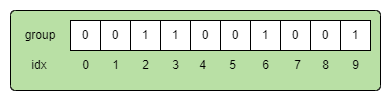

The diagram above was exported from draw.io. Its source (the exported page's mxGraphModel, read from the mxfile embedded in the PNG):
<mxGraphModel dx="494" dy="234" grid="1" gridSize="10" guides="1" tooltips="1" connect="1" arrows="1" fold="1" page="1" pageScale="1" pageWidth="827" pageHeight="1169" math="0" shadow="0">
  <root>
    <mxCell id="0" />
    <mxCell id="1" parent="0" />
    <mxCell id="6IhSXIFJUsMqZZ8McpwQ-2" value="" style="rounded=1;whiteSpace=wrap;html=1;arcSize=6;fillColor=#B9E0A5;" vertex="1" parent="1">
      <mxGeometry x="10" y="70" width="370" height="80" as="geometry" />
    </mxCell>
    <mxCell id="6IhSXIFJUsMqZZ8McpwQ-3" value="0" style="rounded=0;whiteSpace=wrap;html=1;arcSize=9;" vertex="1" parent="1">
      <mxGeometry x="70" y="80" width="30" height="30" as="geometry" />
    </mxCell>
    <mxCell id="6IhSXIFJUsMqZZ8McpwQ-4" value="0" style="rounded=0;whiteSpace=wrap;html=1;arcSize=9;" vertex="1" parent="1">
      <mxGeometry x="100" y="80" width="30" height="30" as="geometry" />
    </mxCell>
    <mxCell id="6IhSXIFJUsMqZZ8McpwQ-5" value="1" style="rounded=0;whiteSpace=wrap;html=1;arcSize=9;" vertex="1" parent="1">
      <mxGeometry x="130" y="80" width="30" height="30" as="geometry" />
    </mxCell>
    <mxCell id="6IhSXIFJUsMqZZ8McpwQ-6" value="1" style="rounded=0;whiteSpace=wrap;html=1;arcSize=9;" vertex="1" parent="1">
      <mxGeometry x="160" y="80" width="30" height="30" as="geometry" />
    </mxCell>
    <mxCell id="6IhSXIFJUsMqZZ8McpwQ-7" value="0" style="rounded=0;whiteSpace=wrap;html=1;arcSize=9;" vertex="1" parent="1">
      <mxGeometry x="190" y="80" width="30" height="30" as="geometry" />
    </mxCell>
    <mxCell id="6IhSXIFJUsMqZZ8McpwQ-8" value="0" style="rounded=0;whiteSpace=wrap;html=1;arcSize=9;" vertex="1" parent="1">
      <mxGeometry x="220" y="80" width="30" height="30" as="geometry" />
    </mxCell>
    <mxCell id="6IhSXIFJUsMqZZ8McpwQ-9" value="1" style="rounded=0;whiteSpace=wrap;html=1;arcSize=9;" vertex="1" parent="1">
      <mxGeometry x="250" y="80" width="30" height="30" as="geometry" />
    </mxCell>
    <mxCell id="6IhSXIFJUsMqZZ8McpwQ-10" value="0" style="rounded=0;whiteSpace=wrap;html=1;arcSize=9;" vertex="1" parent="1">
      <mxGeometry x="280" y="80" width="30" height="30" as="geometry" />
    </mxCell>
    <mxCell id="6IhSXIFJUsMqZZ8McpwQ-11" value="0" style="rounded=0;whiteSpace=wrap;html=1;arcSize=9;" vertex="1" parent="1">
      <mxGeometry x="310" y="80" width="30" height="30" as="geometry" />
    </mxCell>
    <mxCell id="6IhSXIFJUsMqZZ8McpwQ-12" value="1" style="rounded=0;whiteSpace=wrap;html=1;arcSize=9;" vertex="1" parent="1">
      <mxGeometry x="340" y="80" width="30" height="30" as="geometry" />
    </mxCell>
    <mxCell id="6IhSXIFJUsMqZZ8McpwQ-14" value="group" style="text;html=1;strokeColor=none;fillColor=none;align=center;verticalAlign=middle;whiteSpace=wrap;rounded=0;" vertex="1" parent="1">
      <mxGeometry x="20" y="80" width="40" height="30" as="geometry" />
    </mxCell>
    <mxCell id="6IhSXIFJUsMqZZ8McpwQ-15" value="idx" style="text;html=1;strokeColor=none;fillColor=none;align=center;verticalAlign=middle;whiteSpace=wrap;rounded=0;" vertex="1" parent="1">
      <mxGeometry x="19" y="110" width="40" height="30" as="geometry" />
    </mxCell>
    <mxCell id="6IhSXIFJUsMqZZ8McpwQ-16" value="0" style="text;html=1;strokeColor=none;fillColor=none;align=center;verticalAlign=middle;whiteSpace=wrap;rounded=0;" vertex="1" parent="1">
      <mxGeometry x="72.5" y="110" width="25" height="30" as="geometry" />
    </mxCell>
    <mxCell id="6IhSXIFJUsMqZZ8McpwQ-17" value="1" style="text;html=1;strokeColor=none;fillColor=none;align=center;verticalAlign=middle;whiteSpace=wrap;rounded=0;" vertex="1" parent="1">
      <mxGeometry x="102.5" y="110" width="25" height="30" as="geometry" />
    </mxCell>
    <mxCell id="6IhSXIFJUsMqZZ8McpwQ-19" value="2" style="text;html=1;strokeColor=none;fillColor=none;align=center;verticalAlign=middle;whiteSpace=wrap;rounded=0;" vertex="1" parent="1">
      <mxGeometry x="132.5" y="110" width="25" height="30" as="geometry" />
    </mxCell>
    <mxCell id="6IhSXIFJUsMqZZ8McpwQ-21" value="3" style="text;html=1;strokeColor=none;fillColor=none;align=center;verticalAlign=middle;whiteSpace=wrap;rounded=0;" vertex="1" parent="1">
      <mxGeometry x="162.5" y="110" width="25" height="30" as="geometry" />
    </mxCell>
    <mxCell id="6IhSXIFJUsMqZZ8McpwQ-22" value="5" style="text;html=1;strokeColor=none;fillColor=none;align=center;verticalAlign=middle;whiteSpace=wrap;rounded=0;" vertex="1" parent="1">
      <mxGeometry x="220" y="110" width="25" height="30" as="geometry" />
    </mxCell>
    <mxCell id="6IhSXIFJUsMqZZ8McpwQ-23" value="4" style="text;html=1;strokeColor=none;fillColor=none;align=center;verticalAlign=middle;whiteSpace=wrap;rounded=0;" vertex="1" parent="1">
      <mxGeometry x="190" y="110" width="25" height="30" as="geometry" />
    </mxCell>
    <mxCell id="6IhSXIFJUsMqZZ8McpwQ-24" value="6" style="text;html=1;strokeColor=none;fillColor=none;align=center;verticalAlign=middle;whiteSpace=wrap;rounded=0;" vertex="1" parent="1">
      <mxGeometry x="252.5" y="110" width="25" height="30" as="geometry" />
    </mxCell>
    <mxCell id="6IhSXIFJUsMqZZ8McpwQ-25" value="7" style="text;html=1;strokeColor=none;fillColor=none;align=center;verticalAlign=middle;whiteSpace=wrap;rounded=0;" vertex="1" parent="1">
      <mxGeometry x="285" y="110" width="25" height="30" as="geometry" />
    </mxCell>
    <mxCell id="6IhSXIFJUsMqZZ8McpwQ-26" value="8" style="text;html=1;strokeColor=none;fillColor=none;align=center;verticalAlign=middle;whiteSpace=wrap;rounded=0;" vertex="1" parent="1">
      <mxGeometry x="313" y="110" width="25" height="30" as="geometry" />
    </mxCell>
    <mxCell id="6IhSXIFJUsMqZZ8McpwQ-27" value="9" style="text;html=1;strokeColor=none;fillColor=none;align=center;verticalAlign=middle;whiteSpace=wrap;rounded=0;" vertex="1" parent="1">
      <mxGeometry x="342.5" y="110" width="25" height="30" as="geometry" />
    </mxCell>
  </root>
</mxGraphModel>